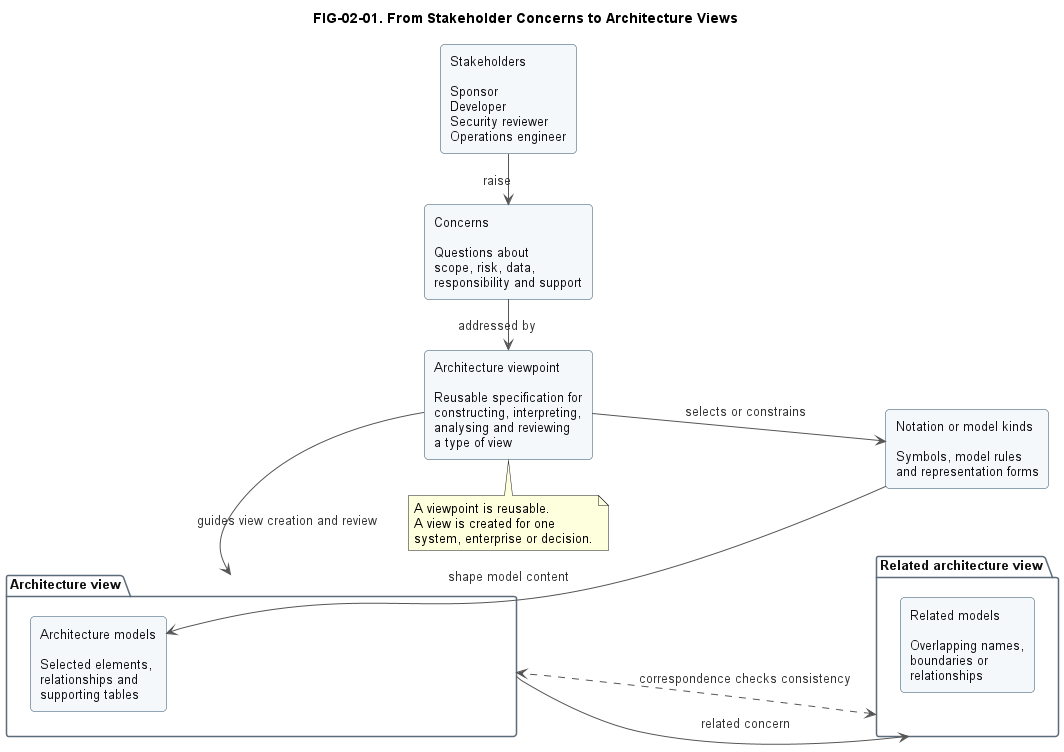

The diagram above was rendered by PlantUML. Its source (embedded in the PNG):
@startuml
title FIG-02-01. From Stakeholder Concerns to Architecture Views

skinparam shadowing false
skinparam defaultFontName Arial
skinparam defaultFontSize 13
skinparam rectangle {
  BackgroundColor #F4F8FB
  BorderColor #2B4D66
  FontColor #111111
  RoundCorner 8
}
skinparam package {
  BackgroundColor #FFFFFF
  BorderColor #5B6B7A
  FontColor #111111
}
skinparam arrow {
  Color #555555
  FontColor #333333
}

left to right direction

rectangle "Stakeholders\n\nSponsor\nDeveloper\nSecurity reviewer\nOperations engineer" as stakeholders
rectangle "Concerns\n\nQuestions about\nscope, risk, data,\nresponsibility and support" as concerns

rectangle "Architecture viewpoint\n\nReusable specification for\nconstructing, interpreting,\nanalysing and reviewing\na type of view" as viewpoint

rectangle "Notation or model kinds\n\nSymbols, model rules\nand representation forms" as kinds

package "Architecture view" as viewA {
  rectangle "Architecture models\n\nSelected elements,\nrelationships and\nsupporting tables" as modelsA
}

package "Related architecture view" as viewB {
  rectangle "Related models\n\nOverlapping names,\nboundaries or\nrelationships" as modelsB
}

stakeholders -right-> concerns : raise
concerns -right-> viewpoint : addressed by
viewpoint -right-> viewA : guides view creation and review
kinds -up-> modelsA : shape model content
modelsA -[hidden]-> viewA
viewpoint -down-> kinds : selects or constrains
viewA -right-> viewB : related concern
viewA <-[dashed]-> viewB : correspondence checks consistency

note bottom of viewpoint
  A viewpoint is reusable.
  A view is created for one
  system, enterprise or decision.
end note

@enduml